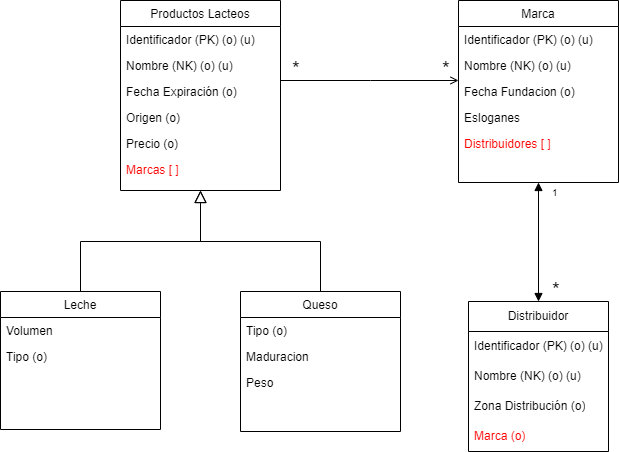

The diagram above was exported from draw.io. Its source (the exported page's mxGraphModel, read from the mxfile embedded in the PNG):
<mxGraphModel dx="1290" dy="621" grid="1" gridSize="10" guides="1" tooltips="1" connect="1" arrows="1" fold="1" page="1" pageScale="1" pageWidth="827" pageHeight="1169" math="0" shadow="0">
  <root>
    <mxCell id="WIyWlLk6GJQsqaUBKTNV-0" />
    <mxCell id="WIyWlLk6GJQsqaUBKTNV-1" parent="WIyWlLk6GJQsqaUBKTNV-0" />
    <mxCell id="zkfFHV4jXpPFQw0GAbJ--0" value="Productos Lacteos" style="swimlane;fontStyle=0;align=center;verticalAlign=top;childLayout=stackLayout;horizontal=1;startSize=26;horizontalStack=0;resizeParent=1;resizeLast=0;collapsible=1;marginBottom=0;rounded=0;shadow=0;strokeWidth=1;" parent="WIyWlLk6GJQsqaUBKTNV-1" vertex="1">
      <mxGeometry x="170" y="70" width="160" height="190" as="geometry">
        <mxRectangle x="230" y="140" width="160" height="26" as="alternateBounds" />
      </mxGeometry>
    </mxCell>
    <mxCell id="zkfFHV4jXpPFQw0GAbJ--1" value="Identificador (PK) (o) (u) " style="text;align=left;verticalAlign=top;spacingLeft=4;spacingRight=4;overflow=hidden;rotatable=0;points=[[0,0.5],[1,0.5]];portConstraint=eastwest;" parent="zkfFHV4jXpPFQw0GAbJ--0" vertex="1">
      <mxGeometry y="26" width="160" height="26" as="geometry" />
    </mxCell>
    <mxCell id="Q1jJgHvlBh-2-2ZNstsf-0" value="Nombre (NK) (o) (u)" style="text;align=left;verticalAlign=top;spacingLeft=4;spacingRight=4;overflow=hidden;rotatable=0;points=[[0,0.5],[1,0.5]];portConstraint=eastwest;" parent="zkfFHV4jXpPFQw0GAbJ--0" vertex="1">
      <mxGeometry y="52" width="160" height="26" as="geometry" />
    </mxCell>
    <mxCell id="zkfFHV4jXpPFQw0GAbJ--2" value="Fecha Expiración (o) &#10;" style="text;align=left;verticalAlign=top;spacingLeft=4;spacingRight=4;overflow=hidden;rotatable=0;points=[[0,0.5],[1,0.5]];portConstraint=eastwest;rounded=0;shadow=0;html=0;" parent="zkfFHV4jXpPFQw0GAbJ--0" vertex="1">
      <mxGeometry y="78" width="160" height="26" as="geometry" />
    </mxCell>
    <mxCell id="zkfFHV4jXpPFQw0GAbJ--3" value="Origen (o)&#10;" style="text;align=left;verticalAlign=top;spacingLeft=4;spacingRight=4;overflow=hidden;rotatable=0;points=[[0,0.5],[1,0.5]];portConstraint=eastwest;rounded=0;shadow=0;html=0;" parent="zkfFHV4jXpPFQw0GAbJ--0" vertex="1">
      <mxGeometry y="104" width="160" height="26" as="geometry" />
    </mxCell>
    <mxCell id="zkfFHV4jXpPFQw0GAbJ--5" value="Precio (o) &#10;" style="text;align=left;verticalAlign=top;spacingLeft=4;spacingRight=4;overflow=hidden;rotatable=0;points=[[0,0.5],[1,0.5]];portConstraint=eastwest;" parent="zkfFHV4jXpPFQw0GAbJ--0" vertex="1">
      <mxGeometry y="130" width="160" height="26" as="geometry" />
    </mxCell>
    <mxCell id="E8auLrCBdZgG42hBrNFo-6" value="Marcas [ ]" style="text;align=left;verticalAlign=top;spacingLeft=4;spacingRight=4;overflow=hidden;rotatable=0;points=[[0,0.5],[1,0.5]];portConstraint=eastwest;fontColor=#FF0000;" parent="zkfFHV4jXpPFQw0GAbJ--0" vertex="1">
      <mxGeometry y="156" width="160" height="26" as="geometry" />
    </mxCell>
    <mxCell id="zkfFHV4jXpPFQw0GAbJ--6" value="Leche" style="swimlane;fontStyle=0;align=center;verticalAlign=top;childLayout=stackLayout;horizontal=1;startSize=26;horizontalStack=0;resizeParent=1;resizeLast=0;collapsible=1;marginBottom=0;rounded=0;shadow=0;strokeWidth=1;" parent="WIyWlLk6GJQsqaUBKTNV-1" vertex="1">
      <mxGeometry x="50" y="361" width="160" height="138" as="geometry">
        <mxRectangle x="130" y="380" width="160" height="26" as="alternateBounds" />
      </mxGeometry>
    </mxCell>
    <mxCell id="zkfFHV4jXpPFQw0GAbJ--11" value="Volumen " style="text;align=left;verticalAlign=top;spacingLeft=4;spacingRight=4;overflow=hidden;rotatable=0;points=[[0,0.5],[1,0.5]];portConstraint=eastwest;" parent="zkfFHV4jXpPFQw0GAbJ--6" vertex="1">
      <mxGeometry y="26" width="160" height="26" as="geometry" />
    </mxCell>
    <mxCell id="E8auLrCBdZgG42hBrNFo-9" value="Tipo (o)" style="text;align=left;verticalAlign=top;spacingLeft=4;spacingRight=4;overflow=hidden;rotatable=0;points=[[0,0.5],[1,0.5]];portConstraint=eastwest;" parent="zkfFHV4jXpPFQw0GAbJ--6" vertex="1">
      <mxGeometry y="52" width="160" height="26" as="geometry" />
    </mxCell>
    <mxCell id="zkfFHV4jXpPFQw0GAbJ--12" value="" style="endArrow=block;endSize=10;endFill=0;shadow=0;strokeWidth=1;rounded=0;curved=0;edgeStyle=elbowEdgeStyle;elbow=vertical;" parent="WIyWlLk6GJQsqaUBKTNV-1" source="zkfFHV4jXpPFQw0GAbJ--6" target="zkfFHV4jXpPFQw0GAbJ--0" edge="1">
      <mxGeometry width="160" relative="1" as="geometry">
        <mxPoint x="200" y="203" as="sourcePoint" />
        <mxPoint x="200" y="203" as="targetPoint" />
      </mxGeometry>
    </mxCell>
    <mxCell id="zkfFHV4jXpPFQw0GAbJ--13" value="Queso&#10;" style="swimlane;fontStyle=0;align=center;verticalAlign=top;childLayout=stackLayout;horizontal=1;startSize=26;horizontalStack=0;resizeParent=1;resizeLast=0;collapsible=1;marginBottom=0;rounded=0;shadow=0;strokeWidth=1;" parent="WIyWlLk6GJQsqaUBKTNV-1" vertex="1">
      <mxGeometry x="290" y="361" width="160" height="140" as="geometry">
        <mxRectangle x="340" y="380" width="170" height="26" as="alternateBounds" />
      </mxGeometry>
    </mxCell>
    <mxCell id="E8auLrCBdZgG42hBrNFo-10" value="Tipo (o)" style="text;align=left;verticalAlign=top;spacingLeft=4;spacingRight=4;overflow=hidden;rotatable=0;points=[[0,0.5],[1,0.5]];portConstraint=eastwest;" parent="zkfFHV4jXpPFQw0GAbJ--13" vertex="1">
      <mxGeometry y="26" width="160" height="26" as="geometry" />
    </mxCell>
    <mxCell id="E8auLrCBdZgG42hBrNFo-11" value="Maduracion" style="text;align=left;verticalAlign=top;spacingLeft=4;spacingRight=4;overflow=hidden;rotatable=0;points=[[0,0.5],[1,0.5]];portConstraint=eastwest;" parent="zkfFHV4jXpPFQw0GAbJ--13" vertex="1">
      <mxGeometry y="52" width="160" height="26" as="geometry" />
    </mxCell>
    <mxCell id="Q1jJgHvlBh-2-2ZNstsf-3" value="Peso" style="text;align=left;verticalAlign=top;spacingLeft=4;spacingRight=4;overflow=hidden;rotatable=0;points=[[0,0.5],[1,0.5]];portConstraint=eastwest;" parent="zkfFHV4jXpPFQw0GAbJ--13" vertex="1">
      <mxGeometry y="78" width="160" height="26" as="geometry" />
    </mxCell>
    <mxCell id="zkfFHV4jXpPFQw0GAbJ--16" value="" style="endArrow=block;endSize=10;endFill=0;shadow=0;strokeWidth=1;rounded=0;curved=0;edgeStyle=elbowEdgeStyle;elbow=vertical;" parent="WIyWlLk6GJQsqaUBKTNV-1" source="zkfFHV4jXpPFQw0GAbJ--13" target="zkfFHV4jXpPFQw0GAbJ--0" edge="1">
      <mxGeometry width="160" relative="1" as="geometry">
        <mxPoint x="210" y="373" as="sourcePoint" />
        <mxPoint x="310" y="271" as="targetPoint" />
      </mxGeometry>
    </mxCell>
    <mxCell id="zkfFHV4jXpPFQw0GAbJ--17" value="Marca&#10;" style="swimlane;fontStyle=0;align=center;verticalAlign=top;childLayout=stackLayout;horizontal=1;startSize=26;horizontalStack=0;resizeParent=1;resizeLast=0;collapsible=1;marginBottom=0;rounded=0;shadow=0;strokeWidth=1;" parent="WIyWlLk6GJQsqaUBKTNV-1" vertex="1">
      <mxGeometry x="508" y="70" width="160" height="182" as="geometry">
        <mxRectangle x="550" y="140" width="160" height="26" as="alternateBounds" />
      </mxGeometry>
    </mxCell>
    <mxCell id="zkfFHV4jXpPFQw0GAbJ--18" value="Identificador (PK) (o) (u)" style="text;align=left;verticalAlign=top;spacingLeft=4;spacingRight=4;overflow=hidden;rotatable=0;points=[[0,0.5],[1,0.5]];portConstraint=eastwest;" parent="zkfFHV4jXpPFQw0GAbJ--17" vertex="1">
      <mxGeometry y="26" width="160" height="26" as="geometry" />
    </mxCell>
    <mxCell id="Q1jJgHvlBh-2-2ZNstsf-1" value="Nombre (NK) (o) (u)" style="text;align=left;verticalAlign=top;spacingLeft=4;spacingRight=4;overflow=hidden;rotatable=0;points=[[0,0.5],[1,0.5]];portConstraint=eastwest;" parent="zkfFHV4jXpPFQw0GAbJ--17" vertex="1">
      <mxGeometry y="52" width="160" height="26" as="geometry" />
    </mxCell>
    <mxCell id="zkfFHV4jXpPFQw0GAbJ--19" value="Fecha Fundacion (o)&#10;" style="text;align=left;verticalAlign=top;spacingLeft=4;spacingRight=4;overflow=hidden;rotatable=0;points=[[0,0.5],[1,0.5]];portConstraint=eastwest;rounded=0;shadow=0;html=0;" parent="zkfFHV4jXpPFQw0GAbJ--17" vertex="1">
      <mxGeometry y="78" width="160" height="26" as="geometry" />
    </mxCell>
    <mxCell id="Q1jJgHvlBh-2-2ZNstsf-6" value="Esloganes" style="text;align=left;verticalAlign=top;spacingLeft=4;spacingRight=4;overflow=hidden;rotatable=0;points=[[0,0.5],[1,0.5]];portConstraint=eastwest;rounded=0;shadow=0;html=0;" parent="zkfFHV4jXpPFQw0GAbJ--17" vertex="1">
      <mxGeometry y="104" width="160" height="26" as="geometry" />
    </mxCell>
    <mxCell id="Q1jJgHvlBh-2-2ZNstsf-18" value="Distribuidores [ ]" style="text;align=left;verticalAlign=top;spacingLeft=4;spacingRight=4;overflow=hidden;rotatable=0;points=[[0,0.5],[1,0.5]];portConstraint=eastwest;rounded=0;shadow=0;html=0;fontColor=#FF0000;" parent="zkfFHV4jXpPFQw0GAbJ--17" vertex="1">
      <mxGeometry y="130" width="160" height="26" as="geometry" />
    </mxCell>
    <mxCell id="zkfFHV4jXpPFQw0GAbJ--26" value="" style="endArrow=open;shadow=0;strokeWidth=1;rounded=0;curved=0;endFill=1;edgeStyle=elbowEdgeStyle;elbow=vertical;" parent="WIyWlLk6GJQsqaUBKTNV-1" source="zkfFHV4jXpPFQw0GAbJ--0" target="zkfFHV4jXpPFQw0GAbJ--17" edge="1">
      <mxGeometry x="0.5" y="41" relative="1" as="geometry">
        <mxPoint x="380" y="192" as="sourcePoint" />
        <mxPoint x="540" y="192" as="targetPoint" />
        <mxPoint x="-40" y="32" as="offset" />
        <Array as="points">
          <mxPoint x="420" y="150" />
        </Array>
      </mxGeometry>
    </mxCell>
    <mxCell id="zkfFHV4jXpPFQw0GAbJ--27" value="*" style="resizable=0;align=left;verticalAlign=bottom;labelBackgroundColor=none;fontSize=20;" parent="zkfFHV4jXpPFQw0GAbJ--26" connectable="0" vertex="1">
      <mxGeometry x="-1" relative="1" as="geometry">
        <mxPoint x="10" as="offset" />
      </mxGeometry>
    </mxCell>
    <mxCell id="Q1jJgHvlBh-2-2ZNstsf-2" value="*" style="resizable=0;align=left;verticalAlign=bottom;labelBackgroundColor=none;fontSize=20;" parent="WIyWlLk6GJQsqaUBKTNV-1" connectable="0" vertex="1">
      <mxGeometry x="490" y="150" as="geometry" />
    </mxCell>
    <mxCell id="Q1jJgHvlBh-2-2ZNstsf-7" value="Distribuidor" style="swimlane;fontStyle=0;childLayout=stackLayout;horizontal=1;startSize=30;horizontalStack=0;resizeParent=1;resizeParentMax=0;resizeLast=0;collapsible=1;marginBottom=0;whiteSpace=wrap;html=1;" parent="WIyWlLk6GJQsqaUBKTNV-1" vertex="1">
      <mxGeometry x="518" y="371" width="140" height="150" as="geometry" />
    </mxCell>
    <mxCell id="Q1jJgHvlBh-2-2ZNstsf-8" value="Identificador (PK)&amp;nbsp;&lt;span style=&quot;text-wrap: nowrap;&quot;&gt;(o) (u)&lt;/span&gt;" style="text;strokeColor=none;fillColor=none;align=left;verticalAlign=middle;spacingLeft=4;spacingRight=4;overflow=hidden;points=[[0,0.5],[1,0.5]];portConstraint=eastwest;rotatable=0;whiteSpace=wrap;html=1;" parent="Q1jJgHvlBh-2-2ZNstsf-7" vertex="1">
      <mxGeometry y="30" width="140" height="30" as="geometry" />
    </mxCell>
    <mxCell id="Q1jJgHvlBh-2-2ZNstsf-9" value="Nombre (NK)&amp;nbsp;&lt;span style=&quot;text-wrap: nowrap;&quot;&gt;(o) (u)&lt;/span&gt;" style="text;strokeColor=none;fillColor=none;align=left;verticalAlign=middle;spacingLeft=4;spacingRight=4;overflow=hidden;points=[[0,0.5],[1,0.5]];portConstraint=eastwest;rotatable=0;whiteSpace=wrap;html=1;" parent="Q1jJgHvlBh-2-2ZNstsf-7" vertex="1">
      <mxGeometry y="60" width="140" height="30" as="geometry" />
    </mxCell>
    <mxCell id="Q1jJgHvlBh-2-2ZNstsf-10" value="Zona Distribución&amp;nbsp;&lt;span style=&quot;text-wrap: nowrap;&quot;&gt;(o)&lt;/span&gt;" style="text;strokeColor=none;fillColor=none;align=left;verticalAlign=middle;spacingLeft=4;spacingRight=4;overflow=hidden;points=[[0,0.5],[1,0.5]];portConstraint=eastwest;rotatable=0;whiteSpace=wrap;html=1;" parent="Q1jJgHvlBh-2-2ZNstsf-7" vertex="1">
      <mxGeometry y="90" width="140" height="30" as="geometry" />
    </mxCell>
    <mxCell id="Q1jJgHvlBh-2-2ZNstsf-19" value="&lt;font color=&quot;#ff0000&quot;&gt;Marca&amp;nbsp;&lt;span style=&quot;text-wrap: nowrap;&quot;&gt;(o)&lt;/span&gt;&lt;/font&gt;" style="text;strokeColor=none;fillColor=none;align=left;verticalAlign=middle;spacingLeft=4;spacingRight=4;overflow=hidden;points=[[0,0.5],[1,0.5]];portConstraint=eastwest;rotatable=0;whiteSpace=wrap;html=1;" parent="Q1jJgHvlBh-2-2ZNstsf-7" vertex="1">
      <mxGeometry y="120" width="140" height="30" as="geometry" />
    </mxCell>
    <mxCell id="Q1jJgHvlBh-2-2ZNstsf-14" value="*" style="resizable=0;align=left;verticalAlign=bottom;labelBackgroundColor=none;fontSize=20;" parent="WIyWlLk6GJQsqaUBKTNV-1" connectable="0" vertex="1">
      <mxGeometry x="600" y="371" as="geometry" />
    </mxCell>
    <mxCell id="Q1jJgHvlBh-2-2ZNstsf-16" value="1" style="resizable=0;align=left;verticalAlign=bottom;labelBackgroundColor=none;fontSize=10;" parent="WIyWlLk6GJQsqaUBKTNV-1" connectable="0" vertex="1">
      <mxGeometry x="600" y="270" as="geometry" />
    </mxCell>
    <mxCell id="Q1jJgHvlBh-2-2ZNstsf-20" value="" style="endArrow=block;startArrow=block;endFill=1;startFill=1;html=1;rounded=0;exitX=0.5;exitY=1;exitDx=0;exitDy=0;entryX=0.5;entryY=0;entryDx=0;entryDy=0;" parent="WIyWlLk6GJQsqaUBKTNV-1" source="zkfFHV4jXpPFQw0GAbJ--17" target="Q1jJgHvlBh-2-2ZNstsf-7" edge="1">
      <mxGeometry width="160" relative="1" as="geometry">
        <mxPoint x="580" y="320" as="sourcePoint" />
        <mxPoint x="740" y="320" as="targetPoint" />
      </mxGeometry>
    </mxCell>
  </root>
</mxGraphModel>